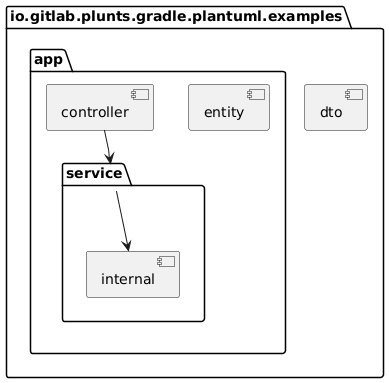

The diagram above was rendered by PlantUML. Its source (embedded in the PNG):
@startuml
!pragma useIntermediatePackages false

package io.gitlab.plunts.gradle.plantuml.examples {
  [app] as io.gitlab.plunts.gradle.plantuml.examples.app
  [dto] as io.gitlab.plunts.gradle.plantuml.examples.dto
}
package io.gitlab.plunts.gradle.plantuml.examples.app {
  [controller] as io.gitlab.plunts.gradle.plantuml.examples.app.controller
  [entity] as io.gitlab.plunts.gradle.plantuml.examples.app.entity
  [service] as io.gitlab.plunts.gradle.plantuml.examples.app.service
}
package io.gitlab.plunts.gradle.plantuml.examples.app.service {
  [internal] as io.gitlab.plunts.gradle.plantuml.examples.app.service.internal
}
io.gitlab.plunts.gradle.plantuml.examples.app.controller --> io.gitlab.plunts.gradle.plantuml.examples.app.service
io.gitlab.plunts.gradle.plantuml.examples.app.service --> io.gitlab.plunts.gradle.plantuml.examples.app.service.internal
@enduml